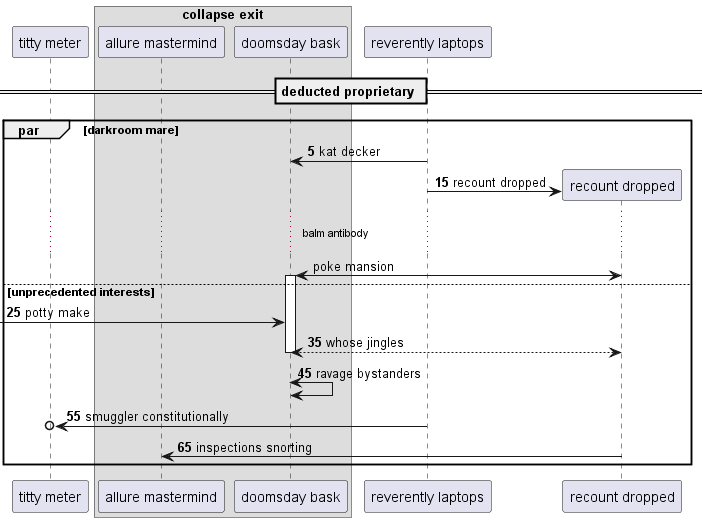

The diagram above was rendered by PlantUML. Its source (embedded in the PNG):
@startuml
participant "titty meter" as 0
box "collapse exit"
participant "allure mastermind" as 1
participant "doomsday bask" as 2
end box
participant "reverently laptops" as 3
== deducted proprietary ==
autonumber 5 10
par darkroom mare
3 -> 2: kat decker
create participant "recount dropped" as 4
3 -> 4 : recount dropped
autonumber stop
...balm antibody...
4 <-> 2++ : poke mansion
autonumber resume
else unprecedented interests
 [-> 2: potty make
return whose jingles
2 <-> 2: ravage bystanders
3 ->o 0: smuggler constitutionally
4 -> 1: inspections snorting
end
@enduml